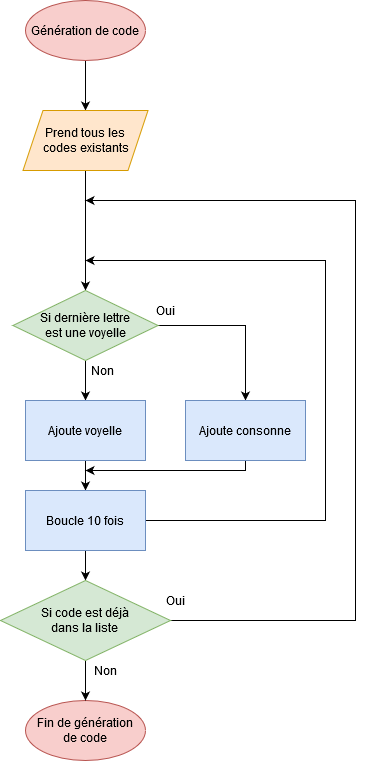

The diagram above was exported from draw.io. Its source (the exported page's mxGraphModel, read from the mxfile embedded in the PNG):
<mxGraphModel dx="1305" dy="1480" grid="1" gridSize="10" guides="1" tooltips="1" connect="1" arrows="1" fold="1" page="1" pageScale="1" pageWidth="827" pageHeight="1169" math="0" shadow="0">
  <root>
    <mxCell id="0" />
    <mxCell id="1" parent="0" />
    <mxCell id="2" style="edgeStyle=orthogonalEdgeStyle;rounded=0;orthogonalLoop=1;jettySize=auto;html=1;exitX=0.5;exitY=1;exitDx=0;exitDy=0;entryX=0.5;entryY=0;entryDx=0;entryDy=0;" edge="1" source="3" target="6" parent="1">
      <mxGeometry relative="1" as="geometry" />
    </mxCell>
    <mxCell id="3" value="Génération de code" style="ellipse;whiteSpace=wrap;html=1;fillColor=#f8cecc;strokeColor=#b85450;" vertex="1" parent="1">
      <mxGeometry x="625" y="50" width="120" height="60" as="geometry" />
    </mxCell>
    <mxCell id="4" value="&lt;div&gt;Fin de génération &lt;br&gt;&lt;/div&gt;&lt;div&gt;de code&lt;/div&gt;" style="ellipse;whiteSpace=wrap;html=1;fillColor=#f8cecc;strokeColor=#b85450;" vertex="1" parent="1">
      <mxGeometry x="625" y="750" width="120" height="60" as="geometry" />
    </mxCell>
    <mxCell id="5" style="edgeStyle=orthogonalEdgeStyle;rounded=0;orthogonalLoop=1;jettySize=auto;html=1;exitX=0.5;exitY=1;exitDx=0;exitDy=0;entryX=0.5;entryY=0;entryDx=0;entryDy=0;" edge="1" source="6" target="9" parent="1">
      <mxGeometry relative="1" as="geometry" />
    </mxCell>
    <mxCell id="6" value="&lt;div&gt;Prend tous les &lt;br&gt;&lt;/div&gt;&lt;div&gt;codes existants&lt;/div&gt;" style="shape=parallelogram;perimeter=parallelogramPerimeter;whiteSpace=wrap;html=1;fixedSize=1;fontStyle=0;fillColor=#ffe6cc;strokeColor=#d79b00;" vertex="1" parent="1">
      <mxGeometry x="622.5" y="160" width="125" height="60" as="geometry" />
    </mxCell>
    <mxCell id="7" style="edgeStyle=orthogonalEdgeStyle;rounded=0;orthogonalLoop=1;jettySize=auto;html=1;exitX=1;exitY=0.5;exitDx=0;exitDy=0;entryX=0.5;entryY=0;entryDx=0;entryDy=0;" edge="1" source="9" target="13" parent="1">
      <mxGeometry relative="1" as="geometry" />
    </mxCell>
    <mxCell id="8" style="edgeStyle=orthogonalEdgeStyle;rounded=0;orthogonalLoop=1;jettySize=auto;html=1;exitX=0.5;exitY=1;exitDx=0;exitDy=0;entryX=0.5;entryY=0;entryDx=0;entryDy=0;" edge="1" source="9" target="11" parent="1">
      <mxGeometry relative="1" as="geometry" />
    </mxCell>
    <mxCell id="9" value="&lt;div&gt;Si dernière lettre &lt;br&gt;&lt;/div&gt;&lt;div&gt;est une voyelle&lt;/div&gt;" style="rhombus;whiteSpace=wrap;html=1;fillColor=#d5e8d4;strokeColor=#82b366;" vertex="1" parent="1">
      <mxGeometry x="612.5" y="340" width="145" height="70" as="geometry" />
    </mxCell>
    <mxCell id="10" style="edgeStyle=orthogonalEdgeStyle;rounded=0;orthogonalLoop=1;jettySize=auto;html=1;exitX=0.5;exitY=1;exitDx=0;exitDy=0;entryX=0.5;entryY=0;entryDx=0;entryDy=0;" edge="1" source="11" target="18" parent="1">
      <mxGeometry relative="1" as="geometry" />
    </mxCell>
    <mxCell id="11" value="Ajoute voyelle" style="rounded=0;whiteSpace=wrap;html=1;fillColor=#dae8fc;strokeColor=#6c8ebf;" vertex="1" parent="1">
      <mxGeometry x="625" y="450" width="120" height="60" as="geometry" />
    </mxCell>
    <mxCell id="12" style="edgeStyle=orthogonalEdgeStyle;rounded=0;orthogonalLoop=1;jettySize=auto;html=1;exitX=0.5;exitY=1;exitDx=0;exitDy=0;" edge="1" source="13" parent="1">
      <mxGeometry relative="1" as="geometry">
        <mxPoint x="685" y="520" as="targetPoint" />
        <Array as="points">
          <mxPoint x="845" y="520" />
        </Array>
      </mxGeometry>
    </mxCell>
    <mxCell id="13" value="Ajoute consonne" style="rounded=0;whiteSpace=wrap;html=1;fillColor=#dae8fc;strokeColor=#6c8ebf;" vertex="1" parent="1">
      <mxGeometry x="785" y="450" width="120" height="60" as="geometry" />
    </mxCell>
    <mxCell id="14" value="Non" style="text;html=1;align=center;verticalAlign=middle;resizable=0;points=[];autosize=1;strokeColor=none;" vertex="1" parent="1">
      <mxGeometry x="682" y="410" width="40" height="20" as="geometry" />
    </mxCell>
    <mxCell id="15" value="Oui" style="text;html=1;align=center;verticalAlign=middle;resizable=0;points=[];autosize=1;strokeColor=none;" vertex="1" parent="1">
      <mxGeometry x="750" y="350" width="30" height="20" as="geometry" />
    </mxCell>
    <mxCell id="16" style="edgeStyle=orthogonalEdgeStyle;rounded=0;orthogonalLoop=1;jettySize=auto;html=1;exitX=1;exitY=0.5;exitDx=0;exitDy=0;" edge="1" source="18" parent="1">
      <mxGeometry relative="1" as="geometry">
        <mxPoint x="685" y="310" as="targetPoint" />
        <Array as="points">
          <mxPoint x="925" y="570" />
          <mxPoint x="925" y="310" />
        </Array>
      </mxGeometry>
    </mxCell>
    <mxCell id="17" style="edgeStyle=orthogonalEdgeStyle;rounded=0;orthogonalLoop=1;jettySize=auto;html=1;exitX=0.5;exitY=1;exitDx=0;exitDy=0;entryX=0.5;entryY=0;entryDx=0;entryDy=0;" edge="1" source="18" target="21" parent="1">
      <mxGeometry relative="1" as="geometry" />
    </mxCell>
    <mxCell id="18" value="Boucle 10 fois" style="rounded=0;whiteSpace=wrap;html=1;fillColor=#dae8fc;strokeColor=#6c8ebf;" vertex="1" parent="1">
      <mxGeometry x="625" y="540" width="120" height="60" as="geometry" />
    </mxCell>
    <mxCell id="19" style="edgeStyle=orthogonalEdgeStyle;rounded=0;orthogonalLoop=1;jettySize=auto;html=1;exitX=1;exitY=0.5;exitDx=0;exitDy=0;" edge="1" source="21" parent="1">
      <mxGeometry relative="1" as="geometry">
        <mxPoint x="685" y="250" as="targetPoint" />
        <Array as="points">
          <mxPoint x="955" y="670" />
          <mxPoint x="955" y="250" />
        </Array>
      </mxGeometry>
    </mxCell>
    <mxCell id="20" style="edgeStyle=orthogonalEdgeStyle;rounded=0;orthogonalLoop=1;jettySize=auto;html=1;exitX=0.5;exitY=1;exitDx=0;exitDy=0;entryX=0.5;entryY=0;entryDx=0;entryDy=0;" edge="1" source="21" target="4" parent="1">
      <mxGeometry relative="1" as="geometry" />
    </mxCell>
    <mxCell id="21" value="&lt;div&gt;Si code est déjà &lt;br&gt;&lt;/div&gt;&lt;div&gt;dans la liste&lt;/div&gt;" style="rhombus;whiteSpace=wrap;html=1;fillColor=#d5e8d4;strokeColor=#82b366;" vertex="1" parent="1">
      <mxGeometry x="600" y="630" width="170" height="80" as="geometry" />
    </mxCell>
    <mxCell id="22" value="Oui" style="text;html=1;align=center;verticalAlign=middle;resizable=0;points=[];autosize=1;strokeColor=none;" vertex="1" parent="1">
      <mxGeometry x="760" y="640" width="30" height="20" as="geometry" />
    </mxCell>
    <mxCell id="23" value="Non" style="text;html=1;align=center;verticalAlign=middle;resizable=0;points=[];autosize=1;strokeColor=none;" vertex="1" parent="1">
      <mxGeometry x="685" y="710" width="40" height="20" as="geometry" />
    </mxCell>
  </root>
</mxGraphModel>